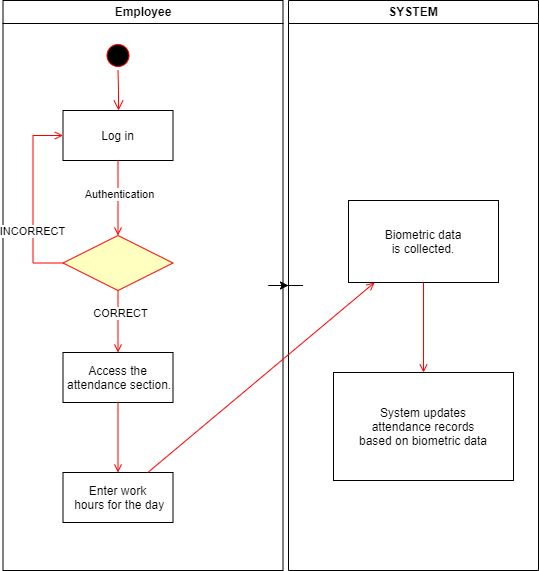

The diagram above was exported from draw.io. Its source (the exported page's mxGraphModel, read from the mxfile embedded in the PNG):
<mxGraphModel dx="1276" dy="543" grid="1" gridSize="10" guides="1" tooltips="1" connect="1" arrows="1" fold="1" page="1" pageScale="1" pageWidth="1169" pageHeight="826" background="none" math="0" shadow="0">
  <root>
    <mxCell id="0" />
    <mxCell id="1" parent="0" />
    <mxCell id="jvWZMeicxXuKY1bDc1J6-59" value="" style="edgeStyle=orthogonalEdgeStyle;rounded=0;orthogonalLoop=1;jettySize=auto;html=1;" parent="1" source="2" target="jvWZMeicxXuKY1bDc1J6-46" edge="1">
      <mxGeometry relative="1" as="geometry" />
    </mxCell>
    <mxCell id="2" value="Employee" style="swimlane;whiteSpace=wrap" parent="1" vertex="1">
      <mxGeometry x="164.5" y="128" width="280" height="570" as="geometry" />
    </mxCell>
    <mxCell id="5" value="" style="ellipse;shape=startState;fillColor=#000000;strokeColor=#ff0000;" parent="2" vertex="1">
      <mxGeometry x="100" y="40" width="30" height="30" as="geometry" />
    </mxCell>
    <mxCell id="6" value="" style="edgeStyle=elbowEdgeStyle;elbow=horizontal;verticalAlign=bottom;endArrow=open;endSize=8;strokeColor=#FF0000;endFill=1;rounded=0" parent="2" source="5" target="7" edge="1">
      <mxGeometry x="100" y="40" as="geometry">
        <mxPoint x="115" y="110" as="targetPoint" />
      </mxGeometry>
    </mxCell>
    <mxCell id="7" value="Log in" style="" parent="2" vertex="1">
      <mxGeometry x="60" y="110" width="110" height="50" as="geometry" />
    </mxCell>
    <mxCell id="8" value="Access the&#10; attendance section." style="" parent="2" vertex="1">
      <mxGeometry x="60" y="352" width="110" height="50" as="geometry" />
    </mxCell>
    <mxCell id="9" value="" style="endArrow=open;strokeColor=#FF0000;endFill=1;rounded=0" parent="2" source="jvWZMeicxXuKY1bDc1J6-41" target="8" edge="1">
      <mxGeometry relative="1" as="geometry" />
    </mxCell>
    <mxCell id="jvWZMeicxXuKY1bDc1J6-45" value="CORRECT" style="edgeLabel;html=1;align=center;verticalAlign=middle;resizable=0;points=[];" parent="9" vertex="1" connectable="0">
      <mxGeometry x="-0.3035" y="2" relative="1" as="geometry">
        <mxPoint as="offset" />
      </mxGeometry>
    </mxCell>
    <mxCell id="10" value="Enter work&#10; hours for the day" style="" parent="2" vertex="1">
      <mxGeometry x="60" y="472" width="110" height="50" as="geometry" />
    </mxCell>
    <mxCell id="11" value="" style="endArrow=open;strokeColor=#FF0000;endFill=1;rounded=0" parent="2" source="8" target="10" edge="1">
      <mxGeometry relative="1" as="geometry" />
    </mxCell>
    <mxCell id="12" value="" style="edgeStyle=elbowEdgeStyle;elbow=horizontal;strokeColor=#FF0000;endArrow=open;endFill=1;rounded=0;exitX=0;exitY=0.5;exitDx=0;exitDy=0;" parent="2" source="jvWZMeicxXuKY1bDc1J6-41" target="7" edge="1">
      <mxGeometry width="100" height="100" relative="1" as="geometry">
        <mxPoint x="85.5" y="255" as="sourcePoint" />
        <mxPoint x="260" y="190" as="targetPoint" />
        <Array as="points">
          <mxPoint x="30" y="250" />
        </Array>
      </mxGeometry>
    </mxCell>
    <mxCell id="jvWZMeicxXuKY1bDc1J6-44" value="INCORRECT" style="edgeLabel;html=1;align=center;verticalAlign=middle;resizable=0;points=[];" parent="12" vertex="1" connectable="0">
      <mxGeometry x="-0.3345" y="1" relative="1" as="geometry">
        <mxPoint as="offset" />
      </mxGeometry>
    </mxCell>
    <mxCell id="jvWZMeicxXuKY1bDc1J6-41" value=" " style="rhombus;fillColor=#ffffc0;strokeColor=#ff0000;" parent="2" vertex="1">
      <mxGeometry x="60" y="235" width="110" height="55" as="geometry" />
    </mxCell>
    <mxCell id="jvWZMeicxXuKY1bDc1J6-43" value="" style="endArrow=open;strokeColor=#FF0000;endFill=1;rounded=0" parent="2" source="7" target="jvWZMeicxXuKY1bDc1J6-41" edge="1">
      <mxGeometry relative="1" as="geometry">
        <mxPoint x="279.5" y="288" as="sourcePoint" />
        <mxPoint x="279.5" y="480" as="targetPoint" />
      </mxGeometry>
    </mxCell>
    <mxCell id="Zc2mPeNvdRBVZhZL1wGG-12" value="Authentication" style="edgeLabel;html=1;align=center;verticalAlign=middle;resizable=0;points=[];" vertex="1" connectable="0" parent="jvWZMeicxXuKY1bDc1J6-43">
      <mxGeometry x="-0.1093" y="1" relative="1" as="geometry">
        <mxPoint as="offset" />
      </mxGeometry>
    </mxCell>
    <mxCell id="jvWZMeicxXuKY1bDc1J6-46" value="SYSTEM" style="swimlane;whiteSpace=wrap" parent="1" vertex="1">
      <mxGeometry x="450" y="128" width="250" height="570" as="geometry" />
    </mxCell>
    <mxCell id="jvWZMeicxXuKY1bDc1J6-50" value="Biometric data &#10;is collected." style="" parent="jvWZMeicxXuKY1bDc1J6-46" vertex="1">
      <mxGeometry x="60" y="200" width="150" height="82" as="geometry" />
    </mxCell>
    <mxCell id="jvWZMeicxXuKY1bDc1J6-53" value="System updates &#10;attendance records &#10;based on biometric data" style="" parent="jvWZMeicxXuKY1bDc1J6-46" vertex="1">
      <mxGeometry x="45" y="372" width="180" height="108" as="geometry" />
    </mxCell>
    <mxCell id="jvWZMeicxXuKY1bDc1J6-54" value="" style="endArrow=open;strokeColor=#FF0000;endFill=1;rounded=0" parent="jvWZMeicxXuKY1bDc1J6-46" source="jvWZMeicxXuKY1bDc1J6-50" target="jvWZMeicxXuKY1bDc1J6-53" edge="1">
      <mxGeometry relative="1" as="geometry" />
    </mxCell>
    <mxCell id="jvWZMeicxXuKY1bDc1J6-60" value="" style="endArrow=open;strokeColor=#FF0000;endFill=1;rounded=0" parent="1" source="10" target="jvWZMeicxXuKY1bDc1J6-50" edge="1">
      <mxGeometry relative="1" as="geometry">
        <mxPoint x="360" y="590" as="sourcePoint" />
        <mxPoint x="360" y="660" as="targetPoint" />
      </mxGeometry>
    </mxCell>
  </root>
</mxGraphModel>